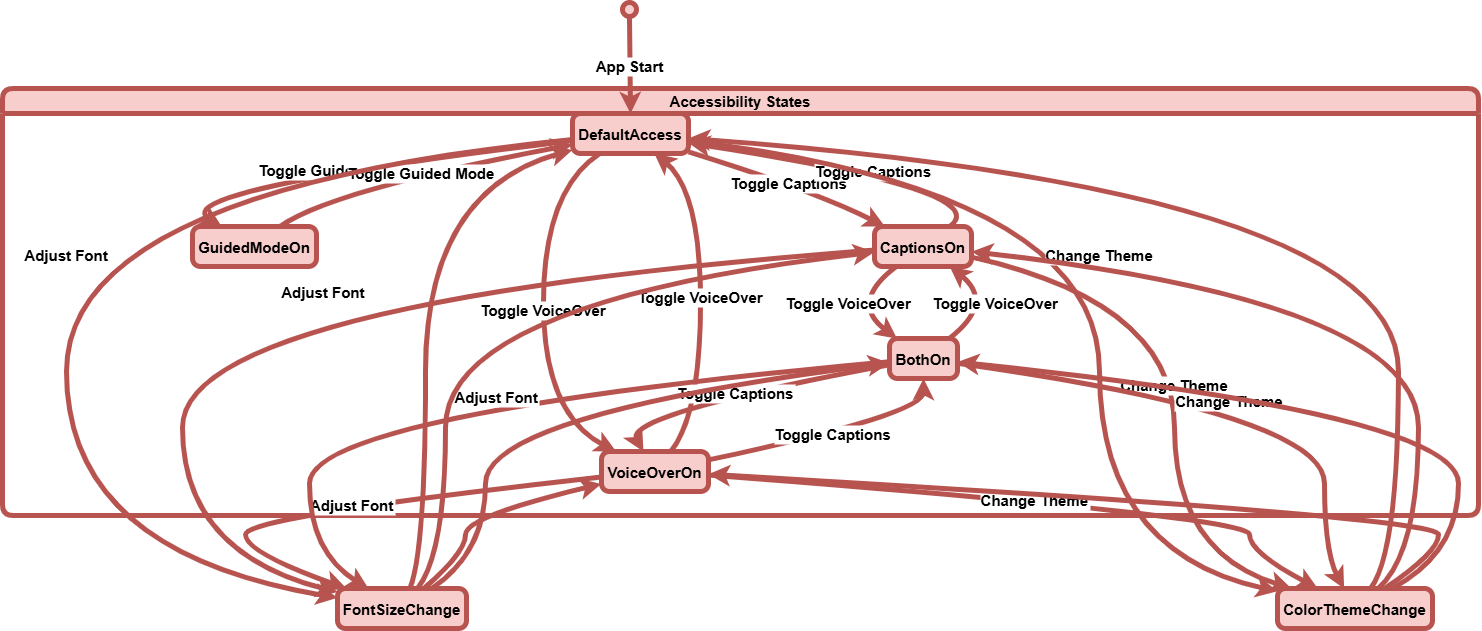

The diagram above was exported from draw.io. Its source (the exported page's mxGraphModel, read from the mxfile embedded in the PNG):
<mxGraphModel dx="1898" dy="1022" grid="0" gridSize="10" guides="0" tooltips="1" connect="1" arrows="1" fold="1" page="1" pageScale="1" pageWidth="827" pageHeight="1169" math="0" shadow="0">
  <root>
    <mxCell id="0" />
    <mxCell id="1" parent="0" />
    <mxCell id="5v8BdQj2G2eV0KmXg3UL-435" value="" style="ellipse;fillColor=#f8cecc;strokeColor=#b85450;strokeWidth=5;fontSize=15;fontStyle=1" vertex="1" parent="1">
      <mxGeometry x="640" y="24" width="14" height="14" as="geometry" />
    </mxCell>
    <mxCell id="5v8BdQj2G2eV0KmXg3UL-436" value="DefaultAccess" style="rounded=1;arcSize=20;strokeWidth=5;fillColor=#f8cecc;strokeColor=#b85450;fontSize=15;fontStyle=1" vertex="1" parent="1">
      <mxGeometry x="590" y="135" width="116" height="40" as="geometry" />
    </mxCell>
    <mxCell id="5v8BdQj2G2eV0KmXg3UL-437" value="Accessibility States" style="swimlane;fontStyle=1;align=center;verticalAlign=middle;startSize=25;container=0;collapsible=0;rounded=1;arcSize=14;dropTarget=0;fillColor=#f8cecc;strokeColor=#b85450;strokeWidth=5;fontSize=15;" vertex="1" parent="1">
      <mxGeometry x="20" y="110" width="1476" height="427" as="geometry" />
    </mxCell>
    <mxCell id="5v8BdQj2G2eV0KmXg3UL-438" value="CaptionsOn" style="rounded=1;arcSize=20;strokeWidth=5;fillColor=#f8cecc;strokeColor=#b85450;fontSize=15;fontStyle=1" vertex="1" parent="1">
      <mxGeometry x="892" y="248" width="97" height="40" as="geometry" />
    </mxCell>
    <mxCell id="5v8BdQj2G2eV0KmXg3UL-439" value="VoiceOverOn" style="rounded=1;arcSize=20;strokeWidth=5;fillColor=#f8cecc;strokeColor=#b85450;fontSize=15;fontStyle=1" vertex="1" parent="1">
      <mxGeometry x="619" y="473" width="107" height="40" as="geometry" />
    </mxCell>
    <mxCell id="5v8BdQj2G2eV0KmXg3UL-440" value="GuidedModeOn" style="rounded=1;arcSize=20;strokeWidth=5;fillColor=#f8cecc;strokeColor=#b85450;fontSize=15;fontStyle=1" vertex="1" parent="1">
      <mxGeometry x="210" y="248" width="124" height="40" as="geometry" />
    </mxCell>
    <mxCell id="5v8BdQj2G2eV0KmXg3UL-441" value="BothOn" style="rounded=1;arcSize=20;strokeWidth=5;fillColor=#f8cecc;strokeColor=#b85450;fontSize=15;fontStyle=1" vertex="1" parent="1">
      <mxGeometry x="907" y="360" width="68" height="40" as="geometry" />
    </mxCell>
    <mxCell id="5v8BdQj2G2eV0KmXg3UL-442" value="FontSizeChange" style="rounded=1;arcSize=20;strokeWidth=5;fillColor=#f8cecc;strokeColor=#b85450;fontSize=15;fontStyle=1" vertex="1" parent="1">
      <mxGeometry x="355" y="610" width="129" height="40" as="geometry" />
    </mxCell>
    <mxCell id="5v8BdQj2G2eV0KmXg3UL-443" value="ColorThemeChange" style="rounded=1;arcSize=20;strokeWidth=5;fillColor=#f8cecc;strokeColor=#b85450;fontSize=15;fontStyle=1" vertex="1" parent="1">
      <mxGeometry x="1295" y="610" width="155" height="40" as="geometry" />
    </mxCell>
    <mxCell id="5v8BdQj2G2eV0KmXg3UL-444" value="App Start" style="curved=1;startArrow=none;;exitX=0.53;exitY=1;entryX=0.5;entryY=0.01;rounded=0;fillColor=#f8cecc;strokeColor=#b85450;strokeWidth=5;fontSize=15;fontStyle=1" edge="1" parent="1" source="5v8BdQj2G2eV0KmXg3UL-435" target="5v8BdQj2G2eV0KmXg3UL-436">
      <mxGeometry relative="1" as="geometry">
        <Array as="points" />
      </mxGeometry>
    </mxCell>
    <mxCell id="5v8BdQj2G2eV0KmXg3UL-445" value="Toggle Captions" style="curved=1;startArrow=none;;exitX=0.99;exitY=0.95;entryX=0.1;entryY=-0.01;rounded=0;fillColor=#f8cecc;strokeColor=#b85450;strokeWidth=5;fontSize=15;fontStyle=1" edge="1" parent="1" source="5v8BdQj2G2eV0KmXg3UL-436" target="5v8BdQj2G2eV0KmXg3UL-438">
      <mxGeometry relative="1" as="geometry">
        <Array as="points">
          <mxPoint x="831" y="212" />
        </Array>
      </mxGeometry>
    </mxCell>
    <mxCell id="5v8BdQj2G2eV0KmXg3UL-446" value="Toggle Captions" style="curved=1;startArrow=none;;exitX=0.78;exitY=-0.01;entryX=0.99;entryY=0.73;rounded=0;fillColor=#f8cecc;strokeColor=#b85450;strokeWidth=5;fontSize=15;fontStyle=1" edge="1" parent="1" source="5v8BdQj2G2eV0KmXg3UL-438" target="5v8BdQj2G2eV0KmXg3UL-436">
      <mxGeometry relative="1" as="geometry">
        <Array as="points">
          <mxPoint x="1016" y="212" />
        </Array>
      </mxGeometry>
    </mxCell>
    <mxCell id="5v8BdQj2G2eV0KmXg3UL-447" value="Toggle VoiceOver" style="curved=1;startArrow=none;;exitX=0.23;exitY=1.01;entryX=0.13;entryY=-0.01;rounded=0;fillColor=#f8cecc;strokeColor=#b85450;strokeWidth=5;fontSize=15;fontStyle=1" edge="1" parent="1" source="5v8BdQj2G2eV0KmXg3UL-436" target="5v8BdQj2G2eV0KmXg3UL-439">
      <mxGeometry relative="1" as="geometry">
        <Array as="points">
          <mxPoint x="561" y="212" />
          <mxPoint x="561" y="436" />
        </Array>
      </mxGeometry>
    </mxCell>
    <mxCell id="5v8BdQj2G2eV0KmXg3UL-448" value="Toggle VoiceOver" style="curved=1;startArrow=none;;exitX=0.65;exitY=-0.01;entryX=0.71;entryY=1.01;rounded=0;fillColor=#f8cecc;strokeColor=#b85450;strokeWidth=5;fontSize=15;fontStyle=1" edge="1" parent="1" source="5v8BdQj2G2eV0KmXg3UL-439" target="5v8BdQj2G2eV0KmXg3UL-436">
      <mxGeometry relative="1" as="geometry">
        <Array as="points">
          <mxPoint x="718" y="436" />
          <mxPoint x="718" y="212" />
        </Array>
      </mxGeometry>
    </mxCell>
    <mxCell id="5v8BdQj2G2eV0KmXg3UL-449" value="Toggle Guided Mode" style="curved=1;startArrow=none;;exitX=0;exitY=0.68;entryX=0.23;entryY=-0.01;rounded=0;fillColor=#f8cecc;strokeColor=#b85450;strokeWidth=5;fontSize=15;fontStyle=1" edge="1" parent="1" source="5v8BdQj2G2eV0KmXg3UL-436" target="5v8BdQj2G2eV0KmXg3UL-440">
      <mxGeometry relative="1" as="geometry">
        <Array as="points">
          <mxPoint x="179" y="212" />
        </Array>
      </mxGeometry>
    </mxCell>
    <mxCell id="5v8BdQj2G2eV0KmXg3UL-450" value="Toggle Guided Mode" style="curved=1;startArrow=none;;exitX=0.71;exitY=-0.01;entryX=0;entryY=0.78;rounded=0;fillColor=#f8cecc;strokeColor=#b85450;strokeWidth=5;fontSize=15;fontStyle=1" edge="1" parent="1" source="5v8BdQj2G2eV0KmXg3UL-440" target="5v8BdQj2G2eV0KmXg3UL-436">
      <mxGeometry relative="1" as="geometry">
        <Array as="points">
          <mxPoint x="347" y="212" />
        </Array>
      </mxGeometry>
    </mxCell>
    <mxCell id="5v8BdQj2G2eV0KmXg3UL-451" value="Toggle VoiceOver" style="curved=1;startArrow=none;;exitX=0.23;exitY=0.99;entryX=0.11;entryY=0;rounded=0;fillColor=#f8cecc;strokeColor=#b85450;strokeWidth=5;fontSize=15;fontStyle=1" edge="1" parent="1" source="5v8BdQj2G2eV0KmXg3UL-438" target="5v8BdQj2G2eV0KmXg3UL-441">
      <mxGeometry relative="1" as="geometry">
        <Array as="points">
          <mxPoint x="866" y="324" />
        </Array>
      </mxGeometry>
    </mxCell>
    <mxCell id="5v8BdQj2G2eV0KmXg3UL-452" value="Toggle Captions" style="curved=1;startArrow=none;;exitX=1;exitY=0.21;entryX=0.5;entryY=1;rounded=0;fillColor=#f8cecc;strokeColor=#b85450;strokeWidth=5;fontSize=15;fontStyle=1" edge="1" parent="1" source="5v8BdQj2G2eV0KmXg3UL-439" target="5v8BdQj2G2eV0KmXg3UL-441">
      <mxGeometry relative="1" as="geometry">
        <Array as="points">
          <mxPoint x="941" y="436" />
        </Array>
      </mxGeometry>
    </mxCell>
    <mxCell id="5v8BdQj2G2eV0KmXg3UL-453" value="Toggle VoiceOver" style="curved=1;startArrow=none;;exitX=0.88;exitY=0;entryX=0.77;entryY=0.99;rounded=0;fillColor=#f8cecc;strokeColor=#b85450;strokeWidth=5;fontSize=15;fontStyle=1" edge="1" parent="1" source="5v8BdQj2G2eV0KmXg3UL-441" target="5v8BdQj2G2eV0KmXg3UL-438">
      <mxGeometry relative="1" as="geometry">
        <Array as="points">
          <mxPoint x="1013" y="324" />
        </Array>
      </mxGeometry>
    </mxCell>
    <mxCell id="5v8BdQj2G2eV0KmXg3UL-454" value="Toggle Captions" style="curved=1;startArrow=none;;exitX=0;exitY=0.66;entryX=0.39;entryY=-0.01;rounded=0;fillColor=#f8cecc;strokeColor=#b85450;strokeWidth=5;fontSize=15;fontStyle=1" edge="1" parent="1" source="5v8BdQj2G2eV0KmXg3UL-441" target="5v8BdQj2G2eV0KmXg3UL-439">
      <mxGeometry relative="1" as="geometry">
        <Array as="points">
          <mxPoint x="640" y="436" />
        </Array>
      </mxGeometry>
    </mxCell>
    <mxCell id="5v8BdQj2G2eV0KmXg3UL-455" value="Adjust Font" style="curved=1;startArrow=none;;exitX=0;exitY=0.65;entryX=0;entryY=0.23;rounded=0;fillColor=#f8cecc;strokeColor=#b85450;strokeWidth=5;fontSize=15;fontStyle=1" edge="1" parent="1" source="5v8BdQj2G2eV0KmXg3UL-436" target="5v8BdQj2G2eV0KmXg3UL-442">
      <mxGeometry relative="1" as="geometry">
        <Array as="points">
          <mxPoint x="84" y="212" />
          <mxPoint x="84" y="574" />
        </Array>
      </mxGeometry>
    </mxCell>
    <mxCell id="5v8BdQj2G2eV0KmXg3UL-456" value="Adjust Font" style="curved=1;startArrow=none;;exitX=0;exitY=0.59;entryX=0;entryY=0.09;rounded=0;fillColor=#f8cecc;strokeColor=#b85450;strokeWidth=5;fontSize=15;fontStyle=1" edge="1" parent="1" source="5v8BdQj2G2eV0KmXg3UL-438" target="5v8BdQj2G2eV0KmXg3UL-442">
      <mxGeometry relative="1" as="geometry">
        <Array as="points">
          <mxPoint x="200" y="324" />
          <mxPoint x="200" y="574" />
        </Array>
      </mxGeometry>
    </mxCell>
    <mxCell id="5v8BdQj2G2eV0KmXg3UL-457" value="Adjust Font" style="curved=1;startArrow=none;;exitX=0;exitY=0.64;entryX=0.07;entryY=0;rounded=0;fillColor=#f8cecc;strokeColor=#b85450;strokeWidth=5;fontSize=15;fontStyle=1" edge="1" parent="1" source="5v8BdQj2G2eV0KmXg3UL-439" target="5v8BdQj2G2eV0KmXg3UL-442">
      <mxGeometry relative="1" as="geometry">
        <Array as="points">
          <mxPoint x="263" y="538" />
          <mxPoint x="263" y="574" />
        </Array>
      </mxGeometry>
    </mxCell>
    <mxCell id="5v8BdQj2G2eV0KmXg3UL-458" value="Adjust Font" style="curved=1;startArrow=none;;exitX=0;exitY=0.58;entryX=0.24;entryY=0;rounded=0;fillColor=#f8cecc;strokeColor=#b85450;strokeWidth=5;fontSize=15;fontStyle=1" edge="1" parent="1" source="5v8BdQj2G2eV0KmXg3UL-441" target="5v8BdQj2G2eV0KmXg3UL-442">
      <mxGeometry relative="1" as="geometry">
        <Array as="points">
          <mxPoint x="327" y="436" />
          <mxPoint x="327" y="574" />
        </Array>
      </mxGeometry>
    </mxCell>
    <mxCell id="5v8BdQj2G2eV0KmXg3UL-459" value="Change Theme" style="curved=1;startArrow=none;;exitX=0.99;exitY=0.68;entryX=0;entryY=0.07;rounded=0;fillColor=#f8cecc;strokeColor=#b85450;strokeWidth=5;fontSize=15;fontStyle=1" edge="1" parent="1" source="5v8BdQj2G2eV0KmXg3UL-436" target="5v8BdQj2G2eV0KmXg3UL-443">
      <mxGeometry relative="1" as="geometry">
        <Array as="points">
          <mxPoint x="1117" y="212" />
          <mxPoint x="1117" y="574" />
        </Array>
      </mxGeometry>
    </mxCell>
    <mxCell id="5v8BdQj2G2eV0KmXg3UL-460" value="Change Theme" style="curved=1;startArrow=none;;exitX=1.01;exitY=0.77;entryX=0.09;entryY=0;rounded=0;fillColor=#f8cecc;strokeColor=#b85450;strokeWidth=5;fontSize=15;fontStyle=1" edge="1" parent="1" source="5v8BdQj2G2eV0KmXg3UL-438" target="5v8BdQj2G2eV0KmXg3UL-443">
      <mxGeometry relative="1" as="geometry">
        <Array as="points">
          <mxPoint x="1192" y="324" />
          <mxPoint x="1192" y="574" />
        </Array>
      </mxGeometry>
    </mxCell>
    <mxCell id="5v8BdQj2G2eV0KmXg3UL-461" value="Change Theme" style="curved=1;startArrow=none;;exitX=1;exitY=0.59;entryX=0.26;entryY=0;rounded=0;fillColor=#f8cecc;strokeColor=#b85450;strokeWidth=5;fontSize=15;fontStyle=1" edge="1" parent="1" source="5v8BdQj2G2eV0KmXg3UL-439" target="5v8BdQj2G2eV0KmXg3UL-443">
      <mxGeometry relative="1" as="geometry">
        <Array as="points">
          <mxPoint x="1267" y="538" />
          <mxPoint x="1267" y="574" />
        </Array>
      </mxGeometry>
    </mxCell>
    <mxCell id="5v8BdQj2G2eV0KmXg3UL-462" value="Change Theme" style="curved=1;startArrow=none;;exitX=1;exitY=0.62;entryX=0.43;entryY=0;rounded=0;fillColor=#f8cecc;strokeColor=#b85450;strokeWidth=5;fontSize=15;fontStyle=1" edge="1" parent="1" source="5v8BdQj2G2eV0KmXg3UL-441" target="5v8BdQj2G2eV0KmXg3UL-443">
      <mxGeometry relative="1" as="geometry">
        <Array as="points">
          <mxPoint x="1342" y="436" />
          <mxPoint x="1342" y="574" />
        </Array>
      </mxGeometry>
    </mxCell>
    <mxCell id="5v8BdQj2G2eV0KmXg3UL-463" value="" style="curved=1;startArrow=none;;exitX=0.56;exitY=0;entryX=0;entryY=0.91;rounded=0;fillColor=#f8cecc;strokeColor=#b85450;strokeWidth=5;fontSize=15;fontStyle=1" edge="1" parent="1" source="5v8BdQj2G2eV0KmXg3UL-442" target="5v8BdQj2G2eV0KmXg3UL-436">
      <mxGeometry relative="1" as="geometry">
        <Array as="points">
          <mxPoint x="443" y="574" />
          <mxPoint x="443" y="212" />
        </Array>
      </mxGeometry>
    </mxCell>
    <mxCell id="5v8BdQj2G2eV0KmXg3UL-464" value="" style="curved=1;startArrow=none;;exitX=0.62;exitY=0;entryX=0;entryY=0.64;rounded=0;fillColor=#f8cecc;strokeColor=#b85450;strokeWidth=5;fontSize=15;fontStyle=1" edge="1" parent="1" source="5v8BdQj2G2eV0KmXg3UL-442" target="5v8BdQj2G2eV0KmXg3UL-438">
      <mxGeometry relative="1" as="geometry">
        <Array as="points">
          <mxPoint x="463" y="574" />
          <mxPoint x="463" y="324" />
        </Array>
      </mxGeometry>
    </mxCell>
    <mxCell id="5v8BdQj2G2eV0KmXg3UL-465" value="" style="curved=1;startArrow=none;;exitX=0.67;exitY=0;entryX=0;entryY=0.81;rounded=0;fillColor=#f8cecc;strokeColor=#b85450;strokeWidth=5;fontSize=15;fontStyle=1" edge="1" parent="1" source="5v8BdQj2G2eV0KmXg3UL-442" target="5v8BdQj2G2eV0KmXg3UL-439">
      <mxGeometry relative="1" as="geometry">
        <Array as="points">
          <mxPoint x="483" y="574" />
          <mxPoint x="483" y="538" />
        </Array>
      </mxGeometry>
    </mxCell>
    <mxCell id="5v8BdQj2G2eV0KmXg3UL-466" value="" style="curved=1;startArrow=none;;exitX=0.73;exitY=0;entryX=0;entryY=0.61;rounded=0;fillColor=#f8cecc;strokeColor=#b85450;strokeWidth=5;fontSize=15;fontStyle=1" edge="1" parent="1" source="5v8BdQj2G2eV0KmXg3UL-442" target="5v8BdQj2G2eV0KmXg3UL-441">
      <mxGeometry relative="1" as="geometry">
        <Array as="points">
          <mxPoint x="503" y="574" />
          <mxPoint x="503" y="436" />
        </Array>
      </mxGeometry>
    </mxCell>
    <mxCell id="5v8BdQj2G2eV0KmXg3UL-467" value="" style="curved=1;startArrow=none;;exitX=0.6;exitY=0;entryX=0.99;entryY=0.62;rounded=0;fillColor=#f8cecc;strokeColor=#b85450;strokeWidth=5;fontSize=15;fontStyle=1" edge="1" parent="1" source="5v8BdQj2G2eV0KmXg3UL-443" target="5v8BdQj2G2eV0KmXg3UL-436">
      <mxGeometry relative="1" as="geometry">
        <Array as="points">
          <mxPoint x="1416" y="574" />
          <mxPoint x="1416" y="212" />
        </Array>
      </mxGeometry>
    </mxCell>
    <mxCell id="5v8BdQj2G2eV0KmXg3UL-468" value="" style="curved=1;startArrow=none;;exitX=0.65;exitY=0;entryX=1.01;entryY=0.63;rounded=0;fillColor=#f8cecc;strokeColor=#b85450;strokeWidth=5;fontSize=15;fontStyle=1" edge="1" parent="1" source="5v8BdQj2G2eV0KmXg3UL-443" target="5v8BdQj2G2eV0KmXg3UL-438">
      <mxGeometry relative="1" as="geometry">
        <Array as="points">
          <mxPoint x="1436" y="574" />
          <mxPoint x="1436" y="324" />
        </Array>
      </mxGeometry>
    </mxCell>
    <mxCell id="5v8BdQj2G2eV0KmXg3UL-469" value="" style="curved=1;startArrow=none;;exitX=0.69;exitY=0;entryX=1;entryY=0.57;rounded=0;fillColor=#f8cecc;strokeColor=#b85450;strokeWidth=5;fontSize=15;fontStyle=1" edge="1" parent="1" source="5v8BdQj2G2eV0KmXg3UL-443" target="5v8BdQj2G2eV0KmXg3UL-439">
      <mxGeometry relative="1" as="geometry">
        <Array as="points">
          <mxPoint x="1456" y="574" />
          <mxPoint x="1456" y="538" />
        </Array>
      </mxGeometry>
    </mxCell>
    <mxCell id="5v8BdQj2G2eV0KmXg3UL-470" value="" style="curved=1;startArrow=none;;exitX=0.74;exitY=0;entryX=1;entryY=0.59;rounded=0;fillColor=#f8cecc;strokeColor=#b85450;strokeWidth=5;fontSize=15;fontStyle=1" edge="1" parent="1" source="5v8BdQj2G2eV0KmXg3UL-443" target="5v8BdQj2G2eV0KmXg3UL-441">
      <mxGeometry relative="1" as="geometry">
        <Array as="points">
          <mxPoint x="1476" y="574" />
          <mxPoint x="1476" y="436" />
        </Array>
      </mxGeometry>
    </mxCell>
  </root>
</mxGraphModel>